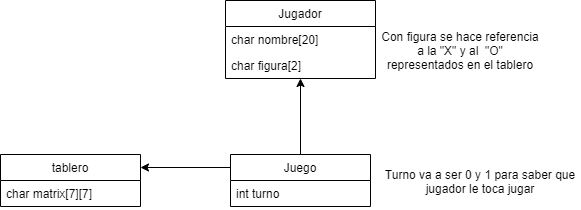

The diagram above was exported from draw.io. Its source (the exported page's mxGraphModel, read from the mxfile embedded in the PNG):
<mxGraphModel dx="868" dy="450" grid="1" gridSize="10" guides="1" tooltips="1" connect="1" arrows="1" fold="1" page="1" pageScale="1" pageWidth="827" pageHeight="1169" math="0" shadow="0">
  <root>
    <mxCell id="sWhRB8yKn2-sGp0QJAZm-0" />
    <mxCell id="sWhRB8yKn2-sGp0QJAZm-1" parent="sWhRB8yKn2-sGp0QJAZm-0" />
    <mxCell id="9K8sHLOMnL6uZhE85-Ba-0" value="tablero" style="swimlane;fontStyle=0;childLayout=stackLayout;horizontal=1;startSize=26;fillColor=none;horizontalStack=0;resizeParent=1;resizeParentMax=0;resizeLast=0;collapsible=1;marginBottom=0;" parent="sWhRB8yKn2-sGp0QJAZm-1" vertex="1">
      <mxGeometry x="30" y="204" width="140" height="52" as="geometry">
        <mxRectangle x="50" y="50" width="70" height="26" as="alternateBounds" />
      </mxGeometry>
    </mxCell>
    <mxCell id="9K8sHLOMnL6uZhE85-Ba-1" value="char matrix[7][7]" style="text;strokeColor=none;fillColor=none;align=left;verticalAlign=top;spacingLeft=4;spacingRight=4;overflow=hidden;rotatable=0;points=[[0,0.5],[1,0.5]];portConstraint=eastwest;" parent="9K8sHLOMnL6uZhE85-Ba-0" vertex="1">
      <mxGeometry y="26" width="140" height="26" as="geometry" />
    </mxCell>
    <mxCell id="CdgVJvYJev6vksWOx4P6-0" value="Jugador" style="swimlane;fontStyle=0;childLayout=stackLayout;horizontal=1;startSize=26;fillColor=none;horizontalStack=0;resizeParent=1;resizeParentMax=0;resizeLast=0;collapsible=1;marginBottom=0;" parent="sWhRB8yKn2-sGp0QJAZm-1" vertex="1">
      <mxGeometry x="255" y="50" width="150" height="78" as="geometry" />
    </mxCell>
    <mxCell id="CdgVJvYJev6vksWOx4P6-1" value="char nombre[20]" style="text;strokeColor=none;fillColor=none;align=left;verticalAlign=top;spacingLeft=4;spacingRight=4;overflow=hidden;rotatable=0;points=[[0,0.5],[1,0.5]];portConstraint=eastwest;" parent="CdgVJvYJev6vksWOx4P6-0" vertex="1">
      <mxGeometry y="26" width="150" height="26" as="geometry" />
    </mxCell>
    <mxCell id="CdgVJvYJev6vksWOx4P6-4" value="char figura[2]" style="text;strokeColor=none;fillColor=none;align=left;verticalAlign=top;spacingLeft=4;spacingRight=4;overflow=hidden;rotatable=0;points=[[0,0.5],[1,0.5]];portConstraint=eastwest;" parent="CdgVJvYJev6vksWOx4P6-0" vertex="1">
      <mxGeometry y="52" width="150" height="26" as="geometry" />
    </mxCell>
    <mxCell id="CdgVJvYJev6vksWOx4P6-5" value="Con figura se hace referencia a la &quot;X&quot; y al&amp;nbsp; &quot;O&quot; representados en el tablero" style="text;html=1;strokeColor=none;fillColor=none;align=center;verticalAlign=middle;whiteSpace=wrap;rounded=0;" parent="sWhRB8yKn2-sGp0QJAZm-1" vertex="1">
      <mxGeometry x="410" y="80" width="160" height="40" as="geometry" />
    </mxCell>
    <mxCell id="CdgVJvYJev6vksWOx4P6-6" value="Juego" style="swimlane;fontStyle=0;childLayout=stackLayout;horizontal=1;startSize=26;fillColor=none;horizontalStack=0;resizeParent=1;resizeParentMax=0;resizeLast=0;collapsible=1;marginBottom=0;" parent="sWhRB8yKn2-sGp0QJAZm-1" vertex="1">
      <mxGeometry x="260" y="204" width="140" height="52" as="geometry" />
    </mxCell>
    <mxCell id="CdgVJvYJev6vksWOx4P6-7" value="int turno" style="text;strokeColor=none;fillColor=none;align=left;verticalAlign=top;spacingLeft=4;spacingRight=4;overflow=hidden;rotatable=0;points=[[0,0.5],[1,0.5]];portConstraint=eastwest;" parent="CdgVJvYJev6vksWOx4P6-6" vertex="1">
      <mxGeometry y="26" width="140" height="26" as="geometry" />
    </mxCell>
    <mxCell id="CdgVJvYJev6vksWOx4P6-10" value="Turno va a ser 0 y 1 para saber que jugador le toca jugar" style="text;html=1;strokeColor=none;fillColor=none;align=center;verticalAlign=middle;whiteSpace=wrap;rounded=0;" parent="sWhRB8yKn2-sGp0QJAZm-1" vertex="1">
      <mxGeometry x="410" y="206" width="200" height="50" as="geometry" />
    </mxCell>
    <mxCell id="CdgVJvYJev6vksWOx4P6-11" value="" style="endArrow=classic;html=1;exitX=0.5;exitY=0;exitDx=0;exitDy=0;" parent="sWhRB8yKn2-sGp0QJAZm-1" source="CdgVJvYJev6vksWOx4P6-6" edge="1" target="CdgVJvYJev6vksWOx4P6-4">
      <mxGeometry width="50" height="50" relative="1" as="geometry">
        <mxPoint x="390" y="220" as="sourcePoint" />
        <mxPoint x="329" y="150" as="targetPoint" />
      </mxGeometry>
    </mxCell>
    <mxCell id="CdgVJvYJev6vksWOx4P6-12" value="" style="endArrow=classic;html=1;exitX=0;exitY=0.25;exitDx=0;exitDy=0;entryX=1;entryY=0.25;entryDx=0;entryDy=0;" parent="sWhRB8yKn2-sGp0QJAZm-1" source="CdgVJvYJev6vksWOx4P6-6" target="9K8sHLOMnL6uZhE85-Ba-0" edge="1">
      <mxGeometry width="50" height="50" relative="1" as="geometry">
        <mxPoint x="259.02" y="260.99199999999996" as="sourcePoint" />
        <mxPoint x="160" y="261" as="targetPoint" />
      </mxGeometry>
    </mxCell>
  </root>
</mxGraphModel>